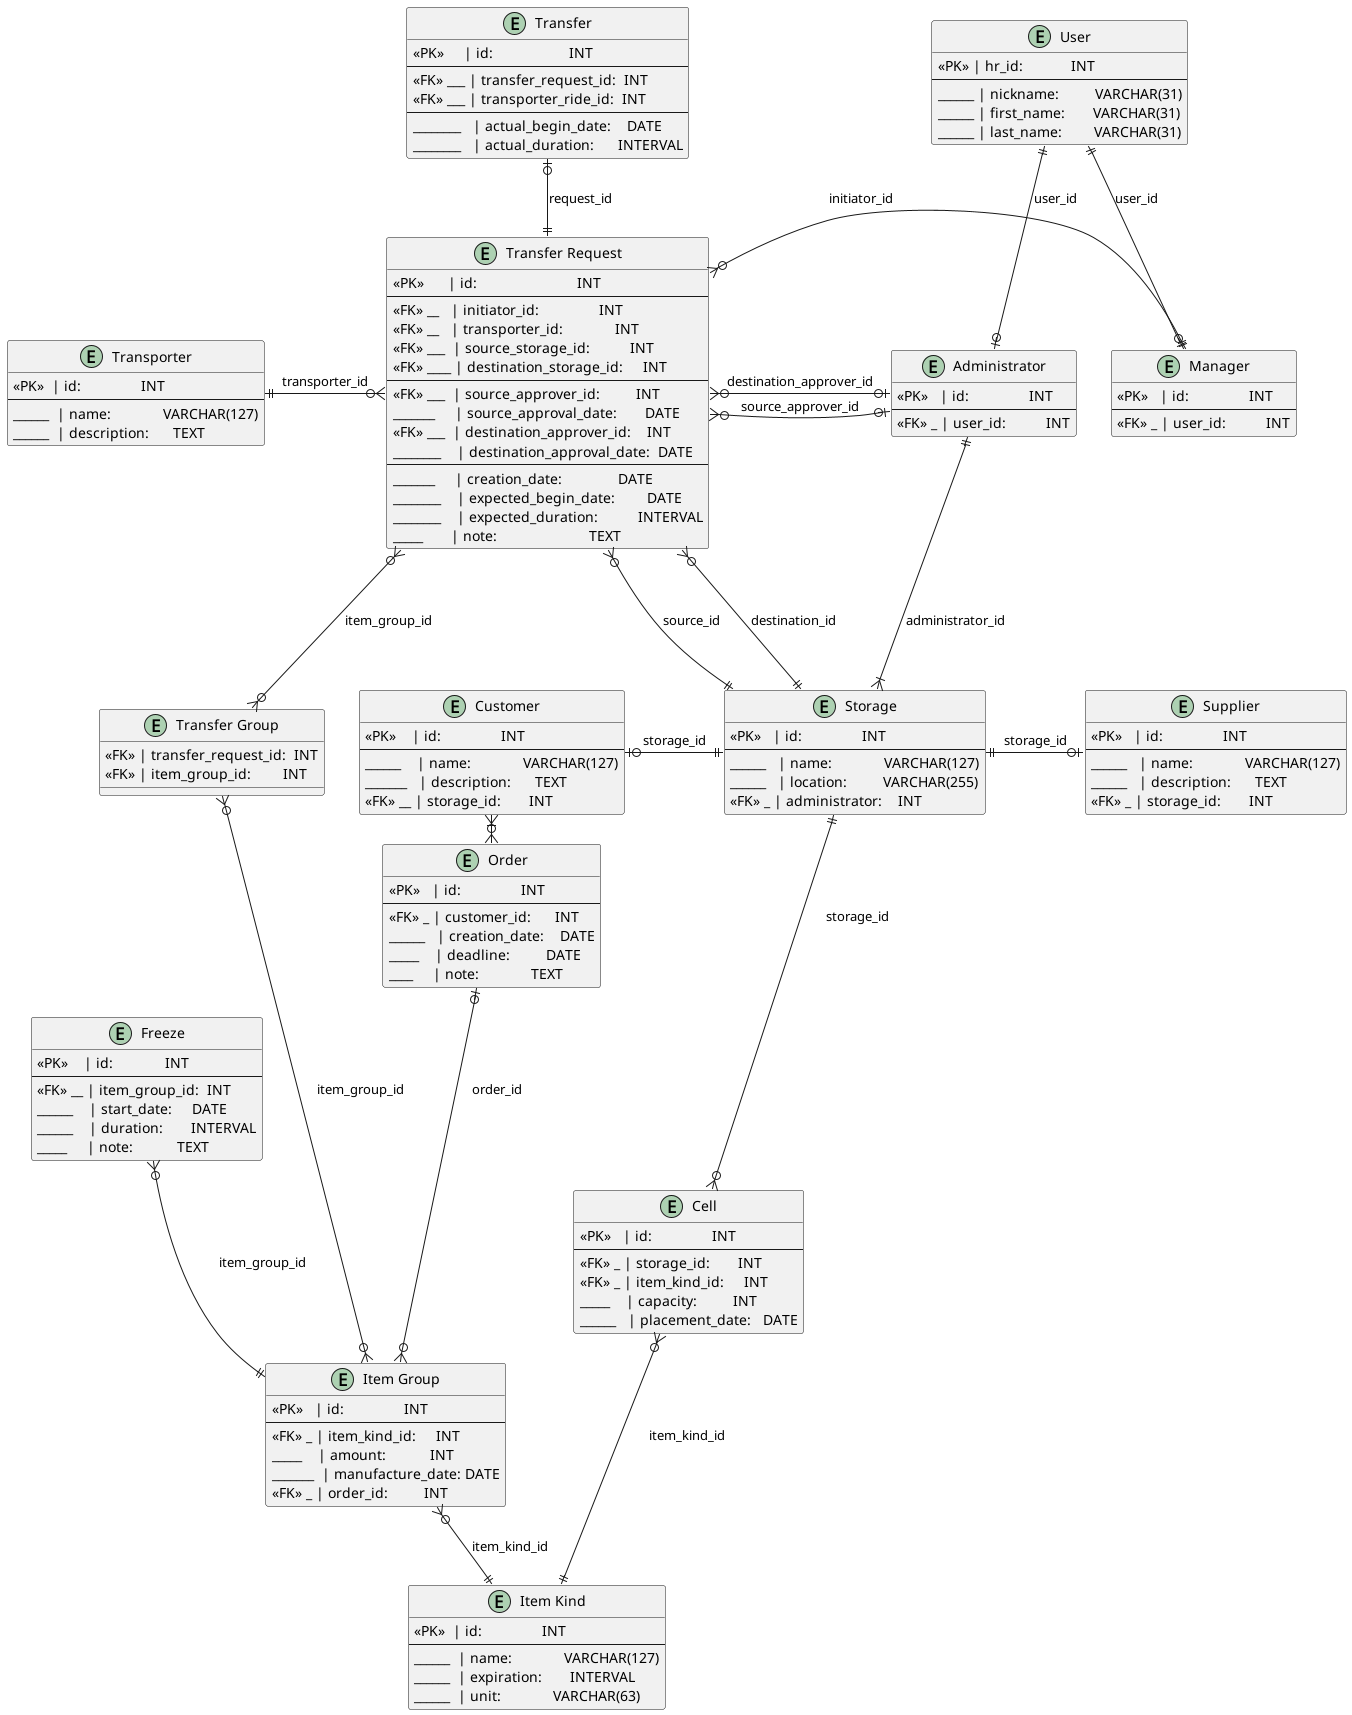

The diagram above was rendered by PlantUML. Its source (embedded in the PNG):
@startuml Storage Net low-level ER Diagram

entity "User" as user {
  <<PK>> | hr_id:            INT
  --
  ______ | nickname:         VARCHAR(31)
  ______ | first_name:       VARCHAR(31)
  ______ | last_name:        VARCHAR(31)
}

entity "Manager" as manager {
  <<PK>>   | id:               INT
  --
  <<FK>> _ | user_id:          INT
}

entity "Administrator" as administrator {
  <<PK>>   | id:               INT
  --
  <<FK>> _ | user_id:          INT
}

entity "Storage" as storage {
  <<PK>>   | id:               INT
  --
  ______   | name:             VARCHAR(127)
  ______   | location:         VARCHAR(255)
  <<FK>> _ | administrator:    INT 
}

entity "Cell" as cell {
  <<PK>>   | id:               INT
  --
  <<FK>> _ | storage_id:       INT 
  <<FK>> _ | item_kind_id:     INT 
  _____    | capacity:         INT
  ______   | placement_date:   DATE
}

entity "Item Kind" as item_kind {
  <<PK>>  | id:               INT
  --
  ______  | name:             VARCHAR(127)
  ______  | expiration:       INTERVAL
  ______  | unit:             VARCHAR(63)
}

entity "Item Group" as item_group {
  <<PK>>   | id:               INT
  --
  <<FK>> _ | item_kind_id:     INT
  _____    | amount:           INT
  _______  | manufacture_date: DATE
  <<FK>> _ | order_id:         INT 
}

entity "Order" as order {
  <<PK>>   | id:               INT
  --
  <<FK>> _ | customer_id:      INT 
  ______   | creation_date:    DATE
  _____    | deadline:         DATE
  ____     | note:             TEXT
}

entity "Freeze" as freeze {
  <<PK>>    | id:             INT 
  --
  <<FK>> __ | item_group_id:  INT 
  ______    | start_date:     DATE
  ______    | duration:       INTERVAL
  _____     | note:           TEXT
}

entity "Transfer Request" as transfer_request {
  <<PK>>      | id:                         INT
  --
  <<FK>> __   | initiator_id:               INT
  <<FK>> __   | transporter_id:             INT
  <<FK>> ___  | source_storage_id:          INT
  <<FK>> ____ | destination_storage_id:     INT
  --
  <<FK>> ___  | source_approver_id:         INT
  _______     | source_approval_date:       DATE
  <<FK>> ___  | destination_approver_id:    INT
  ________    | destination_approval_date:  DATE
  --
  _______     | creation_date:              DATE
  ________    | expected_begin_date:        DATE
  ________    | expected_duration:          INTERVAL
  _____       | note:                       TEXT
}

entity "Transfer" as transfer {
  <<PK>>     | id:                   INT
  --
  <<FK>> ___ | transfer_request_id:  INT
  <<FK>> ___ | transporter_ride_id:  INT
  --
  ________   | actual_begin_date:    DATE
  ________   | actual_duration:      INTERVAL
}

entity "Transfer Group" as transfer_group {
  <<FK>> | transfer_request_id:  INT
  <<FK>> | item_group_id:        INT
}

entity "Transporter" as transporter {
  <<PK>>  | id:               INT
  --
  ______  | name:             VARCHAR(127)
  ______  | description:      TEXT
}

entity "Supplier" as supplier {
  <<PK>>   | id:               INT
  --
  ______   | name:             VARCHAR(127)
  ______   | description:      TEXT
  <<FK>> _ | storage_id:       INT 
}

entity "Customer" as customer {
  <<PK>>    | id:               INT
  --
  ______    | name:             VARCHAR(127)
  _______   | description:      TEXT
  <<FK>> __ | storage_id:       INT
}

user              ||-d-o| manager             : user_id
user              ||-d-o| administrator       : user_id
administrator     ||-d-|{ storage             : administrator_id

storage           ||-d-o{ cell                : storage_id
cell              }o-d-|| item_kind           : item_kind_id
freeze            }o-d-|| item_group          : item_group_id

item_group        }o-d-|| item_kind           : item_kind_id

order             |o-d-o{ item_group          : order_id

transfer_request  }o-r-||  manager            : initiator_id
transfer_request  }o-l--|| transporter        : transporter_id
transfer_request  }o-d--|| storage            : source_id
transfer_request  }o-d--|| storage            : destination_id
transfer_request  }o-r-o|  administrator      : source_approver_id
transfer_request  }o-r-o|  administrator      : destination_approver_id
transfer_request  ||-u-o|  transfer           : request_id
transfer_group    }o-d--o{ item_group         : item_group_id
transfer_group    }o-u--o{ transfer_request   : item_group_id

supplier    |o-l-|| storage   : storage_id

customer    |o-r--|| storage  : storage_id
customer    }|--r-o{ order    : order_id

@enduml